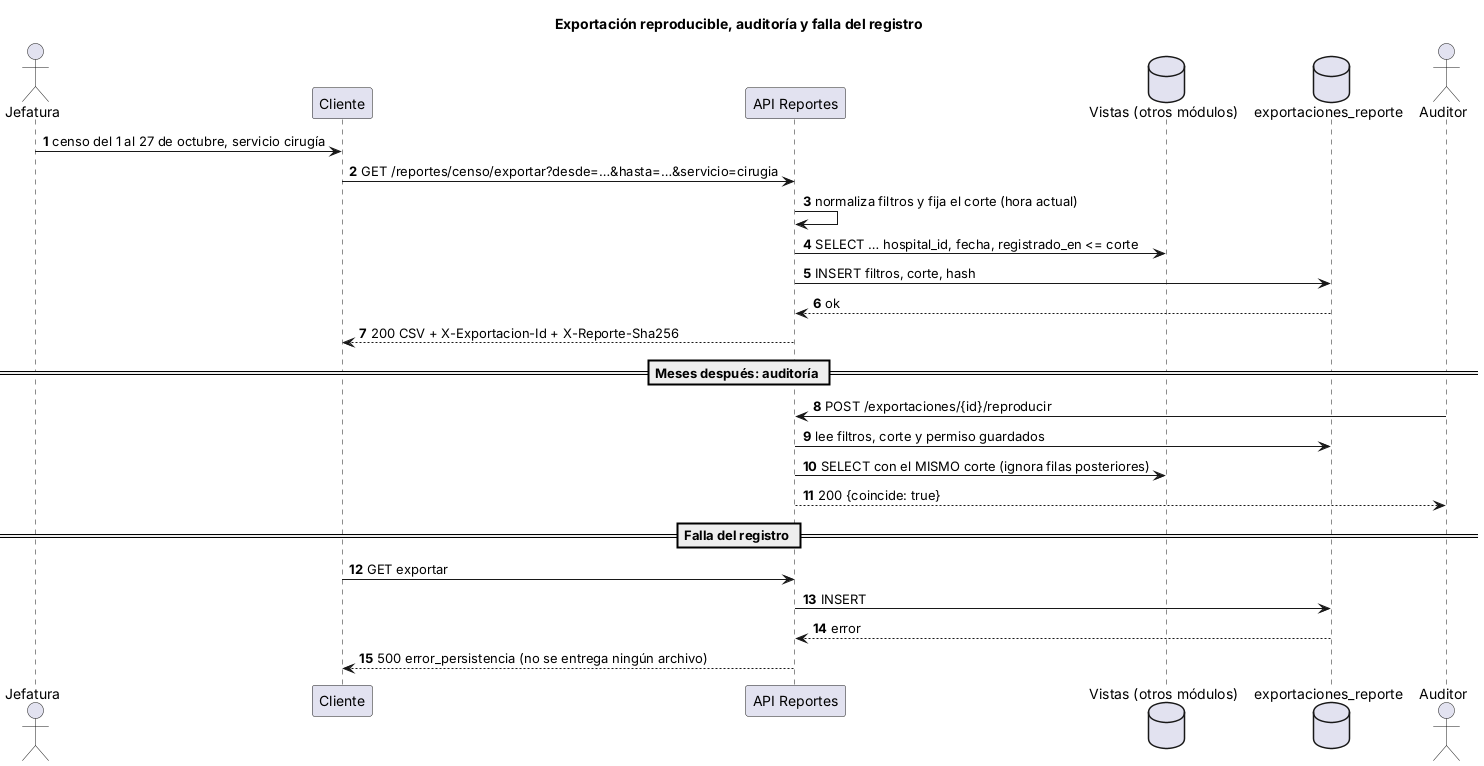

The diagram above was rendered by PlantUML. Its source (embedded in the PNG):
@startuml semana-05-secuencia-reproducible
title Exportación reproducible, auditoría y falla del registro
skinparam defaultFontName Arial
autonumber
actor "Jefatura" as J
participant "Cliente" as C
participant "API Reportes" as A
database "Vistas (otros módulos)" as V
database "exportaciones_reporte" as E
actor "Auditor" as U
J -> C : censo del 1 al 27 de octubre, servicio cirugía
C -> A : GET /reportes/censo/exportar?desde=…&hasta=…&servicio=cirugia
A -> A : normaliza filtros y fija el corte (hora actual)
A -> V : SELECT … hospital_id, fecha, registrado_en <= corte
A -> E : INSERT filtros, corte, hash
E --> A : ok
A --> C : 200 CSV + X-Exportacion-Id + X-Reporte-Sha256
== Meses después: auditoría ==
U -> A : POST /exportaciones/{id}/reproducir
A -> E : lee filtros, corte y permiso guardados
A -> V : SELECT con el MISMO corte (ignora filas posteriores)
A --> U : 200 {coincide: true}
== Falla del registro ==
C -> A : GET exportar
A -> E : INSERT
E --> A : error
A --> C : 500 error_persistencia (no se entrega ningún archivo)
@enduml